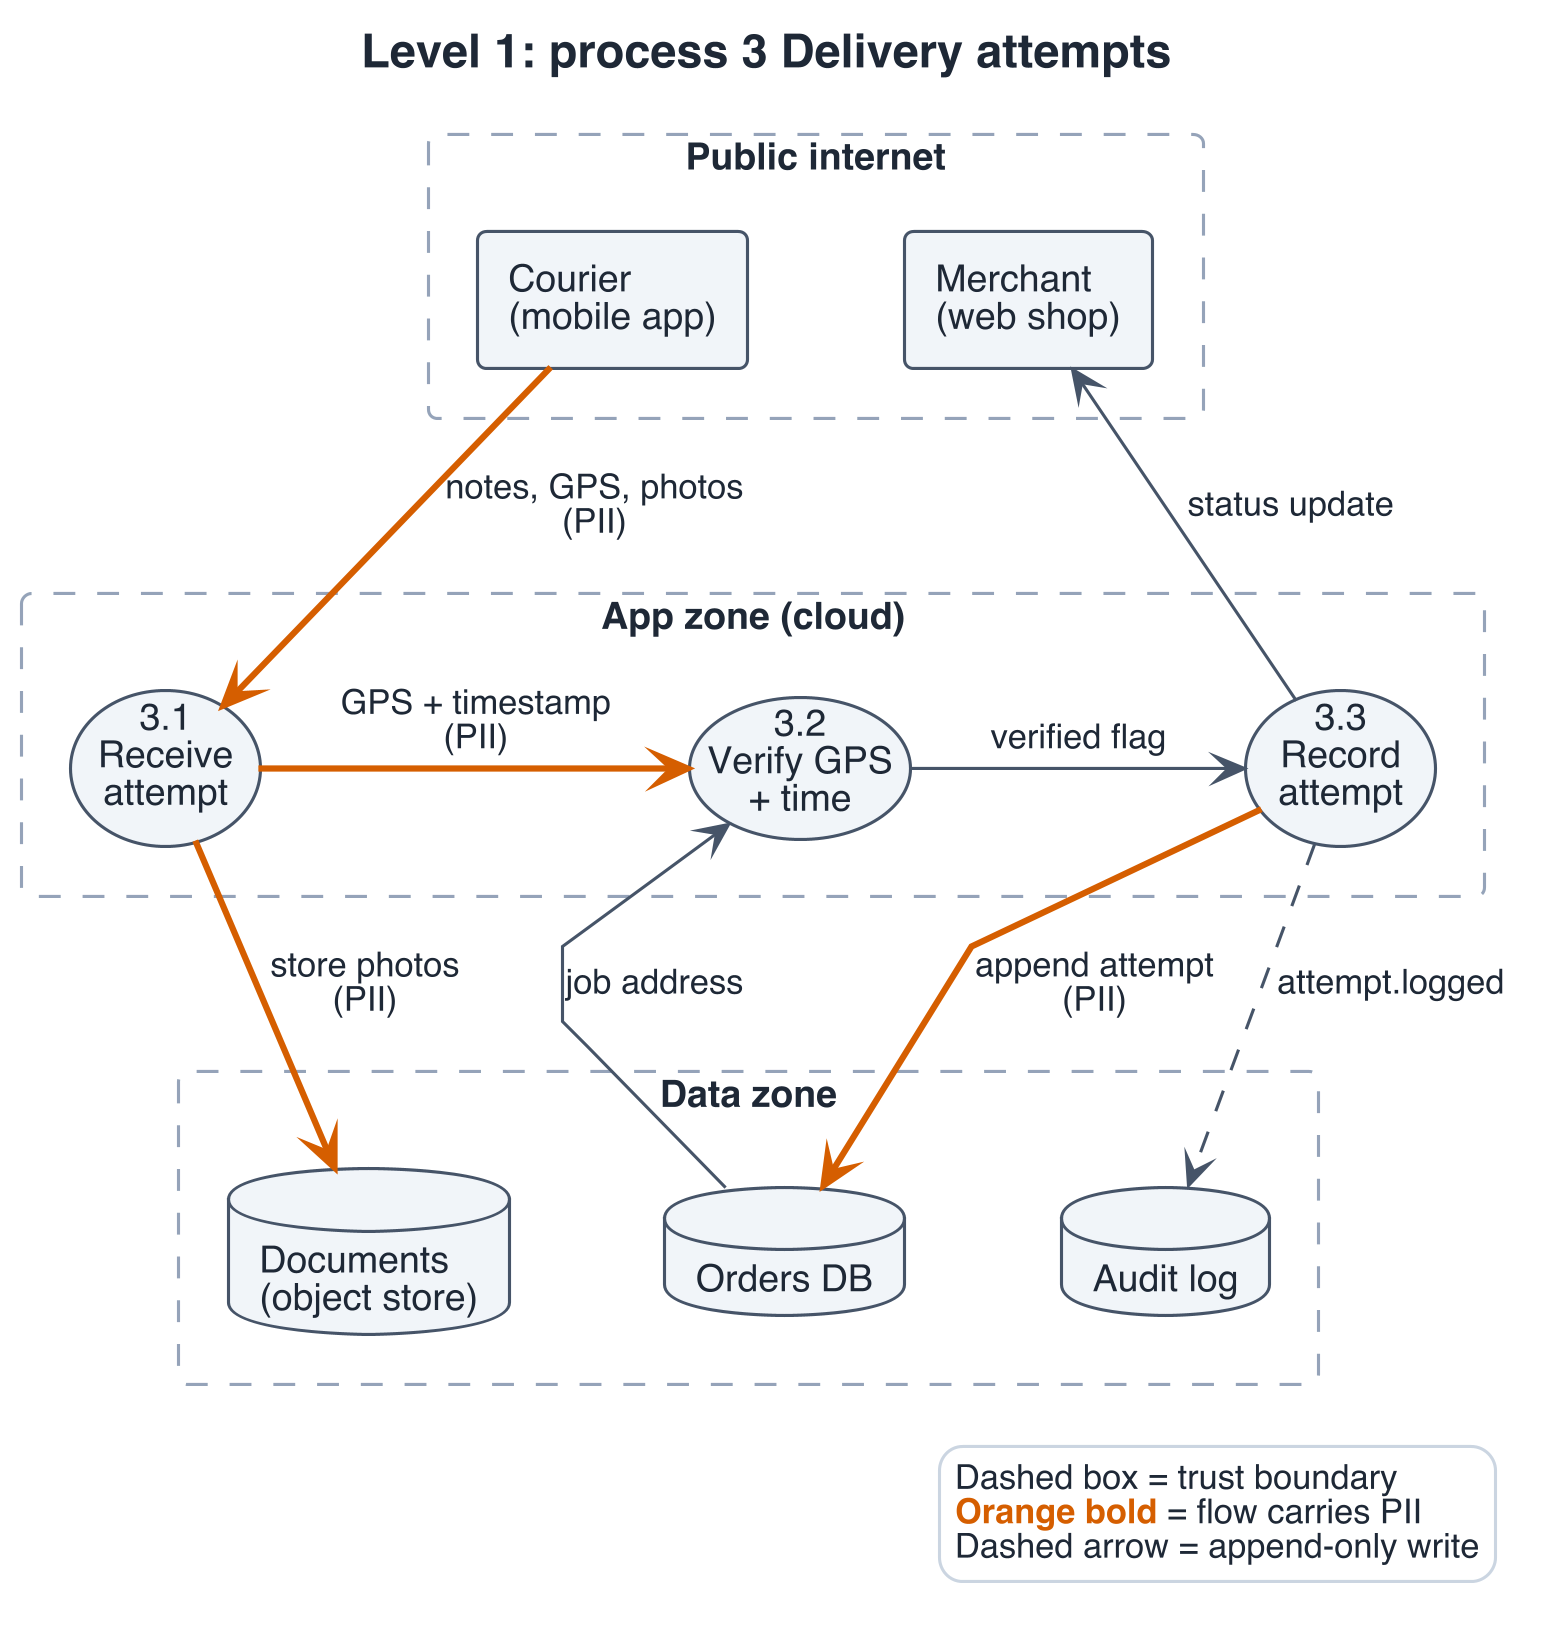

The diagram above was rendered by PlantUML. Its source (embedded in the PNG):
@startuml
skinparamlocked dpi 300
' ---- house style (print) ----
skinparam shadowing false
skinparam defaultFontName Helvetica
skinparam maxMessageSize 160
skinparam wrapWidth 160
<style>
root {
  FontName Helvetica
  FontSize 12
  FontColor #1F2937
  LineColor #475569
  LineThickness 1
}
element { BackgroundColor #F1F5F9; LineColor #475569; RoundCorner 6 }
arrow   { LineColor #475569; FontSize 11; MaximumWidth 160 }
note    { BackgroundColor #FFF7E0; LineColor #B45309; FontSize 11; MaximumWidth 200 }
document { title { FontSize 15; FontStyle bold; LineThickness 0 } }
caption { FontSize 11; FontColor #64748B }
legend  { FontSize 11; BackgroundColor white; LineColor #CBD5E1; MaximumWidth 320 }
.accent { BackgroundColor #1D4ED8; FontColor white; LineColor #1E3A8A }
.muted  { BackgroundColor #F8FAFC; FontColor #64748B; LineColor #CBD5E1 }
</style>
hide stereotype
' ---- layout (Graphviz dot) ----
skinparam linetype polyline
skinparam nodesep 50
skinparam ranksep 60
top to bottom direction

title Level 1: process 3 Delivery attempts

rectangle "Public internet" as z_pub #white;line:94A3B8;line.dashed {
  rectangle "Courier\n(mobile app)" as server
  rectangle "Merchant\n(web shop)" as client
}
rectangle "App zone (cloud)" as z_app #white;line:94A3B8;line.dashed {
  usecase "3.1\nReceive\nattempt" as p31
  usecase "3.2\nVerify GPS\n+ time" as p32
  usecase "3.3\nRecord\nattempt" as p33
}
rectangle "Data zone" as z_data #white;line:94A3B8;line.dashed {
  database "Documents\n(object store)" as docs
  database "Orders DB" as db
  database "Audit log" as audit
}

server -[#D55E00,bold]-> p31 : notes, GPS, photos\n(PII)
p31 -[#D55E00,bold]-> docs : store photos\n(PII)
p31 -[#D55E00,bold]> p32 : GPS + timestamp\n(PII)
p32 <-- db : job address
p32 -> p33 : verified flag
p33 -[#D55E00,bold]-> db : append attempt\n(PII)
p33 ..> audit : attempt.logged
client <-- p33 : status update

legend bottom right
  Dashed box = trust boundary
  <color:#D55E00><b>Orange bold</b></color> = flow carries PII
  Dashed arrow = append-only write
endlegend
@enduml